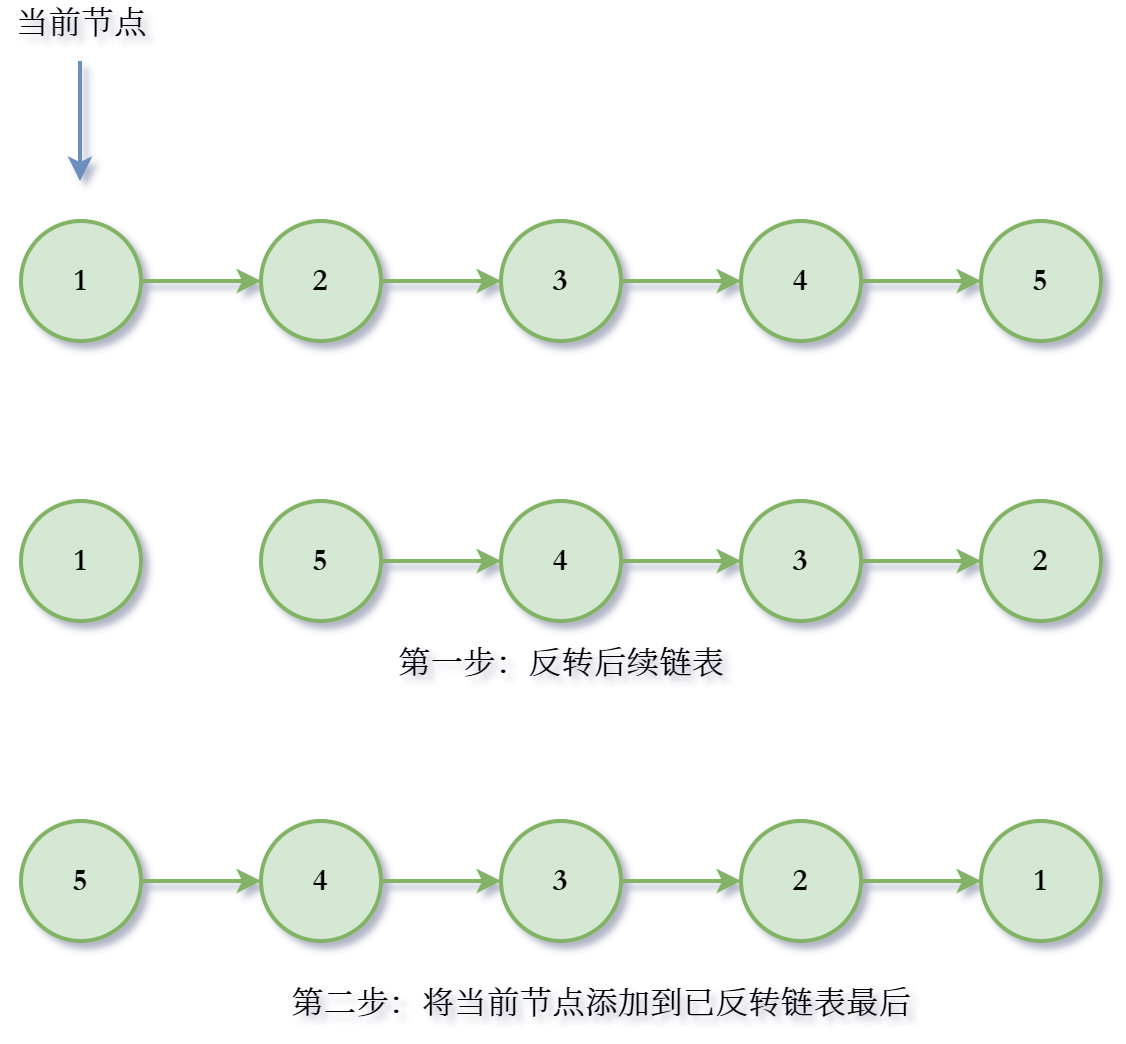

The diagram above was exported from draw.io. Its source (the exported page's mxGraphModel, read from the mxfile embedded in the PNG):
<mxGraphModel dx="782" dy="426" grid="1" gridSize="10" guides="1" tooltips="1" connect="1" arrows="1" fold="1" page="0" pageScale="1" pageWidth="827" pageHeight="1169" math="0" shadow="0">
  <root>
    <mxCell id="CiTmJLiJnyOC3n8rXih8-0" />
    <mxCell id="CiTmJLiJnyOC3n8rXih8-1" parent="CiTmJLiJnyOC3n8rXih8-0" />
    <mxCell id="CiTmJLiJnyOC3n8rXih8-2" style="edgeStyle=orthogonalEdgeStyle;orthogonalLoop=1;jettySize=auto;html=1;fontSize=16;fontFamily=Garamond;fillColor=#d5e8d4;strokeColor=#82b366;strokeWidth=2;" edge="1" parent="CiTmJLiJnyOC3n8rXih8-1" source="CiTmJLiJnyOC3n8rXih8-3" target="CiTmJLiJnyOC3n8rXih8-5">
      <mxGeometry relative="1" as="geometry" />
    </mxCell>
    <mxCell id="CiTmJLiJnyOC3n8rXih8-3" value="1" style="ellipse;whiteSpace=wrap;html=1;aspect=fixed;fillColor=#d5e8d4;strokeColor=#82b366;fontFamily=Garamond;fontStyle=1;fontSize=16;strokeWidth=2;" vertex="1" parent="CiTmJLiJnyOC3n8rXih8-1">
      <mxGeometry x="120" y="120" width="60" height="60" as="geometry" />
    </mxCell>
    <mxCell id="CiTmJLiJnyOC3n8rXih8-4" style="edgeStyle=orthogonalEdgeStyle;orthogonalLoop=1;jettySize=auto;html=1;entryX=0;entryY=0.5;entryDx=0;entryDy=0;fontFamily=Garamond;fontSize=16;fillColor=#d5e8d4;strokeColor=#82b366;strokeWidth=2;" edge="1" parent="CiTmJLiJnyOC3n8rXih8-1" source="CiTmJLiJnyOC3n8rXih8-5" target="CiTmJLiJnyOC3n8rXih8-7">
      <mxGeometry relative="1" as="geometry" />
    </mxCell>
    <mxCell id="CiTmJLiJnyOC3n8rXih8-5" value="2" style="ellipse;whiteSpace=wrap;html=1;aspect=fixed;fillColor=#d5e8d4;strokeColor=#82b366;fontFamily=Garamond;fontStyle=1;fontSize=16;strokeWidth=2;" vertex="1" parent="CiTmJLiJnyOC3n8rXih8-1">
      <mxGeometry x="240" y="120" width="60" height="60" as="geometry" />
    </mxCell>
    <mxCell id="CiTmJLiJnyOC3n8rXih8-6" style="edgeStyle=orthogonalEdgeStyle;orthogonalLoop=1;jettySize=auto;html=1;fontFamily=Garamond;fontSize=16;fillColor=#d5e8d4;strokeColor=#82b366;strokeWidth=2;" edge="1" parent="CiTmJLiJnyOC3n8rXih8-1" source="CiTmJLiJnyOC3n8rXih8-7" target="CiTmJLiJnyOC3n8rXih8-9">
      <mxGeometry relative="1" as="geometry" />
    </mxCell>
    <mxCell id="CiTmJLiJnyOC3n8rXih8-7" value="3" style="ellipse;whiteSpace=wrap;html=1;aspect=fixed;fillColor=#d5e8d4;strokeColor=#82b366;fontFamily=Garamond;fontStyle=1;fontSize=16;strokeWidth=2;" vertex="1" parent="CiTmJLiJnyOC3n8rXih8-1">
      <mxGeometry x="360" y="120" width="60" height="60" as="geometry" />
    </mxCell>
    <mxCell id="CiTmJLiJnyOC3n8rXih8-8" style="edgeStyle=orthogonalEdgeStyle;orthogonalLoop=1;jettySize=auto;html=1;entryX=0;entryY=0.5;entryDx=0;entryDy=0;fontFamily=Garamond;fontSize=16;fillColor=#d5e8d4;strokeColor=#82b366;strokeWidth=2;" edge="1" parent="CiTmJLiJnyOC3n8rXih8-1" source="CiTmJLiJnyOC3n8rXih8-9" target="CiTmJLiJnyOC3n8rXih8-10">
      <mxGeometry relative="1" as="geometry" />
    </mxCell>
    <mxCell id="CiTmJLiJnyOC3n8rXih8-9" value="4" style="ellipse;whiteSpace=wrap;html=1;aspect=fixed;fillColor=#d5e8d4;strokeColor=#82b366;fontFamily=Garamond;fontStyle=1;fontSize=16;strokeWidth=2;" vertex="1" parent="CiTmJLiJnyOC3n8rXih8-1">
      <mxGeometry x="480" y="120" width="60" height="60" as="geometry" />
    </mxCell>
    <mxCell id="CiTmJLiJnyOC3n8rXih8-10" value="5" style="ellipse;whiteSpace=wrap;html=1;aspect=fixed;fillColor=#d5e8d4;strokeColor=#82b366;fontFamily=Garamond;fontStyle=1;fontSize=16;strokeWidth=2;" vertex="1" parent="CiTmJLiJnyOC3n8rXih8-1">
      <mxGeometry x="600" y="120" width="60" height="60" as="geometry" />
    </mxCell>
    <mxCell id="CiTmJLiJnyOC3n8rXih8-12" value="1" style="ellipse;whiteSpace=wrap;html=1;aspect=fixed;fillColor=#d5e8d4;strokeColor=#82b366;fontFamily=Garamond;fontStyle=1;fontSize=16;strokeWidth=2;" vertex="1" parent="CiTmJLiJnyOC3n8rXih8-1">
      <mxGeometry x="120" y="260" width="60" height="60" as="geometry" />
    </mxCell>
    <mxCell id="CiTmJLiJnyOC3n8rXih8-13" style="edgeStyle=orthogonalEdgeStyle;orthogonalLoop=1;jettySize=auto;html=1;entryX=0;entryY=0.5;entryDx=0;entryDy=0;fontFamily=Garamond;fontSize=16;fillColor=#d5e8d4;strokeColor=#82b366;strokeWidth=2;" edge="1" parent="CiTmJLiJnyOC3n8rXih8-1" source="CiTmJLiJnyOC3n8rXih8-14" target="CiTmJLiJnyOC3n8rXih8-16">
      <mxGeometry relative="1" as="geometry" />
    </mxCell>
    <mxCell id="CiTmJLiJnyOC3n8rXih8-14" value="5" style="ellipse;whiteSpace=wrap;html=1;aspect=fixed;fillColor=#d5e8d4;strokeColor=#82b366;fontFamily=Garamond;fontStyle=1;fontSize=16;strokeWidth=2;" vertex="1" parent="CiTmJLiJnyOC3n8rXih8-1">
      <mxGeometry x="240" y="260" width="60" height="60" as="geometry" />
    </mxCell>
    <mxCell id="CiTmJLiJnyOC3n8rXih8-15" style="edgeStyle=orthogonalEdgeStyle;orthogonalLoop=1;jettySize=auto;html=1;fontFamily=Garamond;fontSize=16;fillColor=#d5e8d4;strokeColor=#82b366;strokeWidth=2;" edge="1" parent="CiTmJLiJnyOC3n8rXih8-1" source="CiTmJLiJnyOC3n8rXih8-16" target="CiTmJLiJnyOC3n8rXih8-18">
      <mxGeometry relative="1" as="geometry" />
    </mxCell>
    <mxCell id="CiTmJLiJnyOC3n8rXih8-16" value="4" style="ellipse;whiteSpace=wrap;html=1;aspect=fixed;fillColor=#d5e8d4;strokeColor=#82b366;fontFamily=Garamond;fontStyle=1;fontSize=16;strokeWidth=2;" vertex="1" parent="CiTmJLiJnyOC3n8rXih8-1">
      <mxGeometry x="360" y="260" width="60" height="60" as="geometry" />
    </mxCell>
    <mxCell id="CiTmJLiJnyOC3n8rXih8-17" style="edgeStyle=orthogonalEdgeStyle;orthogonalLoop=1;jettySize=auto;html=1;entryX=0;entryY=0.5;entryDx=0;entryDy=0;fontFamily=Garamond;fontSize=16;fillColor=#d5e8d4;strokeColor=#82b366;strokeWidth=2;" edge="1" parent="CiTmJLiJnyOC3n8rXih8-1" source="CiTmJLiJnyOC3n8rXih8-18" target="CiTmJLiJnyOC3n8rXih8-19">
      <mxGeometry relative="1" as="geometry" />
    </mxCell>
    <mxCell id="CiTmJLiJnyOC3n8rXih8-18" value="3" style="ellipse;whiteSpace=wrap;html=1;aspect=fixed;fillColor=#d5e8d4;strokeColor=#82b366;fontFamily=Garamond;fontStyle=1;fontSize=16;strokeWidth=2;" vertex="1" parent="CiTmJLiJnyOC3n8rXih8-1">
      <mxGeometry x="480" y="260" width="60" height="60" as="geometry" />
    </mxCell>
    <mxCell id="CiTmJLiJnyOC3n8rXih8-19" value="2" style="ellipse;whiteSpace=wrap;html=1;aspect=fixed;fillColor=#d5e8d4;strokeColor=#82b366;fontFamily=Garamond;fontStyle=1;fontSize=16;strokeWidth=2;" vertex="1" parent="CiTmJLiJnyOC3n8rXih8-1">
      <mxGeometry x="600" y="260" width="60" height="60" as="geometry" />
    </mxCell>
    <mxCell id="CiTmJLiJnyOC3n8rXih8-20" value="1" style="ellipse;whiteSpace=wrap;html=1;aspect=fixed;fillColor=#d5e8d4;strokeColor=#82b366;fontFamily=Garamond;fontStyle=1;fontSize=16;strokeWidth=2;" vertex="1" parent="CiTmJLiJnyOC3n8rXih8-1">
      <mxGeometry x="600" y="420" width="60" height="60" as="geometry" />
    </mxCell>
    <mxCell id="CiTmJLiJnyOC3n8rXih8-21" style="edgeStyle=orthogonalEdgeStyle;orthogonalLoop=1;jettySize=auto;html=1;entryX=0;entryY=0.5;entryDx=0;entryDy=0;fontFamily=Garamond;fontSize=16;fillColor=#d5e8d4;strokeColor=#82b366;strokeWidth=2;" edge="1" parent="CiTmJLiJnyOC3n8rXih8-1" source="CiTmJLiJnyOC3n8rXih8-22" target="CiTmJLiJnyOC3n8rXih8-24">
      <mxGeometry relative="1" as="geometry" />
    </mxCell>
    <mxCell id="CiTmJLiJnyOC3n8rXih8-22" value="5" style="ellipse;whiteSpace=wrap;html=1;aspect=fixed;fillColor=#d5e8d4;strokeColor=#82b366;fontFamily=Garamond;fontStyle=1;fontSize=16;strokeWidth=2;" vertex="1" parent="CiTmJLiJnyOC3n8rXih8-1">
      <mxGeometry x="120" y="420" width="60" height="60" as="geometry" />
    </mxCell>
    <mxCell id="CiTmJLiJnyOC3n8rXih8-23" style="edgeStyle=orthogonalEdgeStyle;orthogonalLoop=1;jettySize=auto;html=1;fontFamily=Garamond;fontSize=16;fillColor=#d5e8d4;strokeColor=#82b366;strokeWidth=2;" edge="1" parent="CiTmJLiJnyOC3n8rXih8-1" source="CiTmJLiJnyOC3n8rXih8-24" target="CiTmJLiJnyOC3n8rXih8-26">
      <mxGeometry relative="1" as="geometry" />
    </mxCell>
    <mxCell id="CiTmJLiJnyOC3n8rXih8-24" value="4" style="ellipse;whiteSpace=wrap;html=1;aspect=fixed;fillColor=#d5e8d4;strokeColor=#82b366;fontFamily=Garamond;fontStyle=1;fontSize=16;strokeWidth=2;" vertex="1" parent="CiTmJLiJnyOC3n8rXih8-1">
      <mxGeometry x="240" y="420" width="60" height="60" as="geometry" />
    </mxCell>
    <mxCell id="CiTmJLiJnyOC3n8rXih8-25" style="edgeStyle=orthogonalEdgeStyle;orthogonalLoop=1;jettySize=auto;html=1;entryX=0;entryY=0.5;entryDx=0;entryDy=0;fontFamily=Garamond;fontSize=16;fillColor=#d5e8d4;strokeColor=#82b366;strokeWidth=2;" edge="1" parent="CiTmJLiJnyOC3n8rXih8-1" source="CiTmJLiJnyOC3n8rXih8-26" target="CiTmJLiJnyOC3n8rXih8-27">
      <mxGeometry relative="1" as="geometry" />
    </mxCell>
    <mxCell id="CiTmJLiJnyOC3n8rXih8-26" value="3" style="ellipse;whiteSpace=wrap;html=1;aspect=fixed;fillColor=#d5e8d4;strokeColor=#82b366;fontFamily=Garamond;fontStyle=1;fontSize=16;strokeWidth=2;" vertex="1" parent="CiTmJLiJnyOC3n8rXih8-1">
      <mxGeometry x="360" y="420" width="60" height="60" as="geometry" />
    </mxCell>
    <mxCell id="CiTmJLiJnyOC3n8rXih8-28" style="edgeStyle=orthogonalEdgeStyle;rounded=1;orthogonalLoop=1;jettySize=auto;html=1;entryX=0;entryY=0.5;entryDx=0;entryDy=0;fontFamily=Garamond;fontSize=16;fontColor=#000000;strokeColor=#82b366;fillColor=#d5e8d4;strokeWidth=2;" edge="1" parent="CiTmJLiJnyOC3n8rXih8-1" source="CiTmJLiJnyOC3n8rXih8-27" target="CiTmJLiJnyOC3n8rXih8-20">
      <mxGeometry relative="1" as="geometry" />
    </mxCell>
    <mxCell id="CiTmJLiJnyOC3n8rXih8-27" value="2" style="ellipse;whiteSpace=wrap;html=1;aspect=fixed;fillColor=#d5e8d4;strokeColor=#82b366;fontFamily=Garamond;fontStyle=1;fontSize=16;strokeWidth=2;" vertex="1" parent="CiTmJLiJnyOC3n8rXih8-1">
      <mxGeometry x="480" y="420" width="60" height="60" as="geometry" />
    </mxCell>
    <mxCell id="CiTmJLiJnyOC3n8rXih8-29" value="第一步：反转后续链表" style="text;html=1;align=center;verticalAlign=middle;resizable=0;points=[];autosize=1;strokeColor=none;fillColor=none;fontSize=16;fontFamily=思源宋体;fontColor=#000000;fontStyle=1" vertex="1" parent="CiTmJLiJnyOC3n8rXih8-1">
      <mxGeometry x="300" y="330" width="180" height="20" as="geometry" />
    </mxCell>
    <mxCell id="CiTmJLiJnyOC3n8rXih8-30" value="第二步：将当前节点添加到已反转链表最后" style="text;html=1;align=center;verticalAlign=middle;resizable=0;points=[];autosize=1;strokeColor=none;fillColor=none;fontSize=16;fontFamily=思源宋体;fontColor=#000000;fontStyle=1" vertex="1" parent="CiTmJLiJnyOC3n8rXih8-1">
      <mxGeometry x="245" y="500" width="330" height="20" as="geometry" />
    </mxCell>
    <mxCell id="CiTmJLiJnyOC3n8rXih8-31" value="" style="endArrow=classic;html=1;fontFamily=思源宋体;fontSize=16;fontColor=#000000;strokeColor=#6c8ebf;strokeWidth=2;fillColor=#dae8fc;" edge="1" parent="CiTmJLiJnyOC3n8rXih8-1">
      <mxGeometry width="50" height="50" relative="1" as="geometry">
        <mxPoint x="149.5" y="40" as="sourcePoint" />
        <mxPoint x="149.5" y="100" as="targetPoint" />
      </mxGeometry>
    </mxCell>
    <mxCell id="CiTmJLiJnyOC3n8rXih8-32" value="当前节点" style="text;html=1;align=center;verticalAlign=middle;resizable=0;points=[];autosize=1;strokeColor=none;fillColor=none;fontSize=16;fontFamily=思源宋体;fontColor=#000000;fontStyle=1" vertex="1" parent="CiTmJLiJnyOC3n8rXih8-1">
      <mxGeometry x="110" y="10" width="80" height="20" as="geometry" />
    </mxCell>
  </root>
</mxGraphModel>